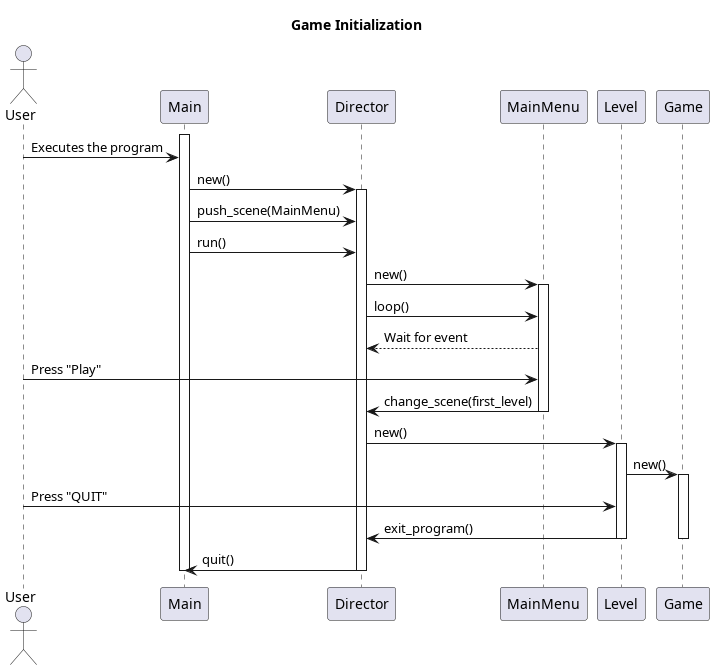

The diagram above was rendered by PlantUML. Its source (embedded in the PNG):
@startuml Game Initialization

title Game Initialization

actor User
participant Main
participant Director
participant MainMenu
participant Level
participant Game

activate Main
User -> Main: Executes the program
Main -> Director: new()
activate Director
Main -> Director: push_scene(MainMenu)
Main -> Director: run()
Director -> MainMenu: new()
activate MainMenu
Director -> MainMenu: loop()
MainMenu --> Director: Wait for event
User -> MainMenu: Press "Play"
MainMenu -> Director: change_scene(first_level)
deactivate MainMenu
Director -> Level: new()
activate Level
Level -> Game: new()
activate Game
User -> Level : Press "QUIT"
Level -> Director: exit_program()
deactivate Game
deactivate Level
Director -> Main: quit()
deactivate Director
deactivate Main
@enduml